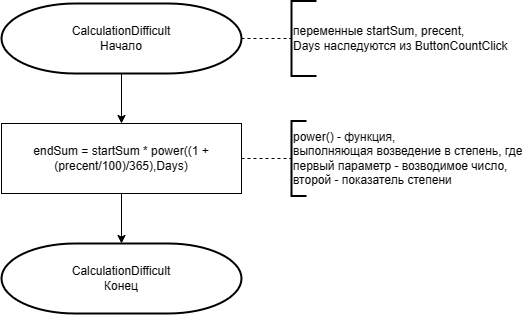

The diagram above was exported from draw.io. Its source (the exported page's mxGraphModel, read from the mxfile embedded in the PNG):
<mxGraphModel dx="786" dy="505" grid="1" gridSize="10" guides="1" tooltips="1" connect="1" arrows="1" fold="1" page="1" pageScale="1" pageWidth="827" pageHeight="1169" math="0" shadow="0">
  <root>
    <mxCell id="WIyWlLk6GJQsqaUBKTNV-0" />
    <mxCell id="WIyWlLk6GJQsqaUBKTNV-1" parent="WIyWlLk6GJQsqaUBKTNV-0" />
    <mxCell id="dC2yXMcny22kKXPA0BRF-28" value="" style="edgeStyle=orthogonalEdgeStyle;rounded=0;orthogonalLoop=1;jettySize=auto;html=1;" edge="1" parent="WIyWlLk6GJQsqaUBKTNV-1" source="dC2yXMcny22kKXPA0BRF-0" target="dC2yXMcny22kKXPA0BRF-27">
      <mxGeometry relative="1" as="geometry" />
    </mxCell>
    <mxCell id="dC2yXMcny22kKXPA0BRF-0" value="CalculationDifficult&lt;div&gt;Начало&lt;/div&gt;" style="strokeWidth=2;html=1;shape=mxgraph.flowchart.terminator;whiteSpace=wrap;" vertex="1" parent="WIyWlLk6GJQsqaUBKTNV-1">
      <mxGeometry x="140" y="70" width="240" height="70" as="geometry" />
    </mxCell>
    <mxCell id="dC2yXMcny22kKXPA0BRF-26" value="CalculationDifficult&lt;div&gt;Конец&lt;/div&gt;" style="strokeWidth=2;html=1;shape=mxgraph.flowchart.terminator;whiteSpace=wrap;" vertex="1" parent="WIyWlLk6GJQsqaUBKTNV-1">
      <mxGeometry x="140" y="310" width="240" height="70" as="geometry" />
    </mxCell>
    <mxCell id="dC2yXMcny22kKXPA0BRF-29" value="" style="edgeStyle=orthogonalEdgeStyle;rounded=0;orthogonalLoop=1;jettySize=auto;html=1;" edge="1" parent="WIyWlLk6GJQsqaUBKTNV-1" source="dC2yXMcny22kKXPA0BRF-27" target="dC2yXMcny22kKXPA0BRF-26">
      <mxGeometry relative="1" as="geometry" />
    </mxCell>
    <mxCell id="dC2yXMcny22kKXPA0BRF-27" value="endSum = startSum * power((1 + (precent/100)/365),Days)" style="rounded=0;whiteSpace=wrap;html=1;" vertex="1" parent="WIyWlLk6GJQsqaUBKTNV-1">
      <mxGeometry x="140" y="190" width="240" height="70" as="geometry" />
    </mxCell>
    <mxCell id="dC2yXMcny22kKXPA0BRF-30" value="" style="endArrow=none;dashed=1;html=1;rounded=0;exitX=1;exitY=0.5;exitDx=0;exitDy=0;exitPerimeter=0;" edge="1" parent="WIyWlLk6GJQsqaUBKTNV-1" source="dC2yXMcny22kKXPA0BRF-0" target="dC2yXMcny22kKXPA0BRF-31">
      <mxGeometry width="50" height="50" relative="1" as="geometry">
        <mxPoint x="390" y="110" as="sourcePoint" />
        <mxPoint x="430" y="105" as="targetPoint" />
      </mxGeometry>
    </mxCell>
    <mxCell id="dC2yXMcny22kKXPA0BRF-31" value="переменные startSum, precent,&lt;div&gt;Days наследуются из ButtonCountClick&lt;/div&gt;" style="strokeWidth=2;html=1;shape=mxgraph.flowchart.annotation_1;align=left;pointerEvents=1;" vertex="1" parent="WIyWlLk6GJQsqaUBKTNV-1">
      <mxGeometry x="430" y="67.5" width="25" height="75" as="geometry" />
    </mxCell>
    <mxCell id="dC2yXMcny22kKXPA0BRF-32" value="" style="endArrow=none;dashed=1;html=1;rounded=0;exitX=1;exitY=0.5;exitDx=0;exitDy=0;" edge="1" parent="WIyWlLk6GJQsqaUBKTNV-1" source="dC2yXMcny22kKXPA0BRF-27" target="dC2yXMcny22kKXPA0BRF-33">
      <mxGeometry width="50" height="50" relative="1" as="geometry">
        <mxPoint x="290" y="210" as="sourcePoint" />
        <mxPoint x="430" y="225" as="targetPoint" />
      </mxGeometry>
    </mxCell>
    <mxCell id="dC2yXMcny22kKXPA0BRF-33" value="power() - функция,&amp;nbsp;&lt;div&gt;выполняющая возведение в степень, где&lt;/div&gt;&lt;div&gt;первый параметр - возводимое число,&amp;nbsp;&lt;/div&gt;&lt;div&gt;второй - показатель степени&lt;/div&gt;" style="strokeWidth=2;html=1;shape=mxgraph.flowchart.annotation_1;align=left;pointerEvents=1;" vertex="1" parent="WIyWlLk6GJQsqaUBKTNV-1">
      <mxGeometry x="430" y="187.5" width="15" height="75" as="geometry" />
    </mxCell>
  </root>
</mxGraphModel>